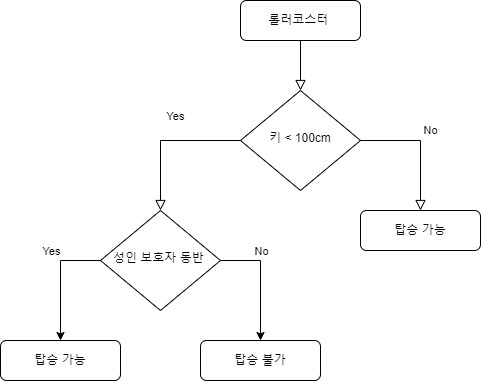

The diagram above was exported from draw.io. Its source (the exported page's mxGraphModel, read from the mxfile embedded in the PNG):
<mxGraphModel dx="2253" dy="743" grid="1" gridSize="10" guides="1" tooltips="1" connect="1" arrows="1" fold="1" page="1" pageScale="1" pageWidth="827" pageHeight="1169" math="0" shadow="0">
  <root>
    <mxCell id="WIyWlLk6GJQsqaUBKTNV-0" />
    <mxCell id="WIyWlLk6GJQsqaUBKTNV-1" parent="WIyWlLk6GJQsqaUBKTNV-0" />
    <mxCell id="WIyWlLk6GJQsqaUBKTNV-2" value="" style="rounded=0;html=1;jettySize=auto;orthogonalLoop=1;fontSize=11;endArrow=block;endFill=0;endSize=8;strokeWidth=1;shadow=0;labelBackgroundColor=none;edgeStyle=orthogonalEdgeStyle;" parent="WIyWlLk6GJQsqaUBKTNV-1" source="WIyWlLk6GJQsqaUBKTNV-3" target="WIyWlLk6GJQsqaUBKTNV-6" edge="1">
      <mxGeometry relative="1" as="geometry" />
    </mxCell>
    <mxCell id="WIyWlLk6GJQsqaUBKTNV-3" value="롤러코스터&amp;nbsp;" style="rounded=1;whiteSpace=wrap;html=1;fontSize=12;glass=0;strokeWidth=1;shadow=0;" parent="WIyWlLk6GJQsqaUBKTNV-1" vertex="1">
      <mxGeometry x="160" y="80" width="120" height="40" as="geometry" />
    </mxCell>
    <mxCell id="WIyWlLk6GJQsqaUBKTNV-5" value="Yes" style="edgeStyle=orthogonalEdgeStyle;rounded=0;html=1;jettySize=auto;orthogonalLoop=1;fontSize=11;endArrow=block;endFill=0;endSize=8;strokeWidth=1;shadow=0;labelBackgroundColor=none;exitX=0;exitY=0.5;exitDx=0;exitDy=0;entryX=0.5;entryY=0;entryDx=0;entryDy=0;" parent="WIyWlLk6GJQsqaUBKTNV-1" source="WIyWlLk6GJQsqaUBKTNV-6" target="btSPegLvbS6EESoTTZbH-0" edge="1">
      <mxGeometry x="-0.0769" y="-14" relative="1" as="geometry">
        <mxPoint x="4" y="-10" as="offset" />
        <mxPoint x="100" y="290" as="targetPoint" />
      </mxGeometry>
    </mxCell>
    <mxCell id="WIyWlLk6GJQsqaUBKTNV-6" value="키 &amp;lt; 100cm" style="rhombus;whiteSpace=wrap;html=1;shadow=0;fontFamily=Helvetica;fontSize=12;align=center;strokeWidth=1;spacing=6;spacingTop=-4;" parent="WIyWlLk6GJQsqaUBKTNV-1" vertex="1">
      <mxGeometry x="160" y="170" width="120" height="100" as="geometry" />
    </mxCell>
    <mxCell id="WIyWlLk6GJQsqaUBKTNV-9" value="No" style="edgeStyle=orthogonalEdgeStyle;rounded=0;html=1;jettySize=auto;orthogonalLoop=1;fontSize=11;endArrow=block;endFill=0;endSize=8;strokeWidth=1;shadow=0;labelBackgroundColor=none;exitX=1;exitY=0.5;exitDx=0;exitDy=0;" parent="WIyWlLk6GJQsqaUBKTNV-1" source="WIyWlLk6GJQsqaUBKTNV-6" target="WIyWlLk6GJQsqaUBKTNV-12" edge="1">
      <mxGeometry x="-0.0769" y="14" relative="1" as="geometry">
        <mxPoint x="-4" y="-10" as="offset" />
        <mxPoint x="270" y="330" as="sourcePoint" />
      </mxGeometry>
    </mxCell>
    <mxCell id="WIyWlLk6GJQsqaUBKTNV-12" value="탑승 가능" style="rounded=1;whiteSpace=wrap;html=1;fontSize=12;glass=0;strokeWidth=1;shadow=0;" parent="WIyWlLk6GJQsqaUBKTNV-1" vertex="1">
      <mxGeometry x="280" y="290" width="120" height="40" as="geometry" />
    </mxCell>
    <mxCell id="btSPegLvbS6EESoTTZbH-3" style="edgeStyle=orthogonalEdgeStyle;rounded=0;orthogonalLoop=1;jettySize=auto;html=1;entryX=0.5;entryY=0;entryDx=0;entryDy=0;" edge="1" parent="WIyWlLk6GJQsqaUBKTNV-1" source="btSPegLvbS6EESoTTZbH-0" target="btSPegLvbS6EESoTTZbH-2">
      <mxGeometry relative="1" as="geometry">
        <Array as="points">
          <mxPoint x="-20" y="340" />
        </Array>
      </mxGeometry>
    </mxCell>
    <mxCell id="btSPegLvbS6EESoTTZbH-6" value="Yes" style="edgeLabel;html=1;align=center;verticalAlign=middle;resizable=0;points=[];" vertex="1" connectable="0" parent="btSPegLvbS6EESoTTZbH-3">
      <mxGeometry x="-0.65" y="-2" relative="1" as="geometry">
        <mxPoint x="-29" y="-8" as="offset" />
      </mxGeometry>
    </mxCell>
    <mxCell id="btSPegLvbS6EESoTTZbH-5" style="edgeStyle=orthogonalEdgeStyle;rounded=0;orthogonalLoop=1;jettySize=auto;html=1;entryX=0.5;entryY=0;entryDx=0;entryDy=0;" edge="1" parent="WIyWlLk6GJQsqaUBKTNV-1" source="btSPegLvbS6EESoTTZbH-0" target="btSPegLvbS6EESoTTZbH-1">
      <mxGeometry relative="1" as="geometry">
        <Array as="points">
          <mxPoint x="180" y="340" />
        </Array>
      </mxGeometry>
    </mxCell>
    <mxCell id="btSPegLvbS6EESoTTZbH-8" value="No" style="edgeLabel;html=1;align=center;verticalAlign=middle;resizable=0;points=[];" vertex="1" connectable="0" parent="btSPegLvbS6EESoTTZbH-5">
      <mxGeometry x="-0.35" y="2" relative="1" as="geometry">
        <mxPoint x="1" y="-8" as="offset" />
      </mxGeometry>
    </mxCell>
    <mxCell id="btSPegLvbS6EESoTTZbH-0" value="성인 보호자 동반&amp;nbsp;" style="rhombus;whiteSpace=wrap;html=1;shadow=0;fontFamily=Helvetica;fontSize=12;align=center;strokeWidth=1;spacing=6;spacingTop=-4;" vertex="1" parent="WIyWlLk6GJQsqaUBKTNV-1">
      <mxGeometry x="20" y="290" width="120" height="100" as="geometry" />
    </mxCell>
    <mxCell id="btSPegLvbS6EESoTTZbH-1" value="탑승 불가" style="rounded=1;whiteSpace=wrap;html=1;fontSize=12;glass=0;strokeWidth=1;shadow=0;" vertex="1" parent="WIyWlLk6GJQsqaUBKTNV-1">
      <mxGeometry x="120" y="420" width="120" height="40" as="geometry" />
    </mxCell>
    <mxCell id="btSPegLvbS6EESoTTZbH-2" value="탑승 가능" style="rounded=1;whiteSpace=wrap;html=1;fontSize=12;glass=0;strokeWidth=1;shadow=0;" vertex="1" parent="WIyWlLk6GJQsqaUBKTNV-1">
      <mxGeometry x="-80" y="420" width="120" height="40" as="geometry" />
    </mxCell>
  </root>
</mxGraphModel>